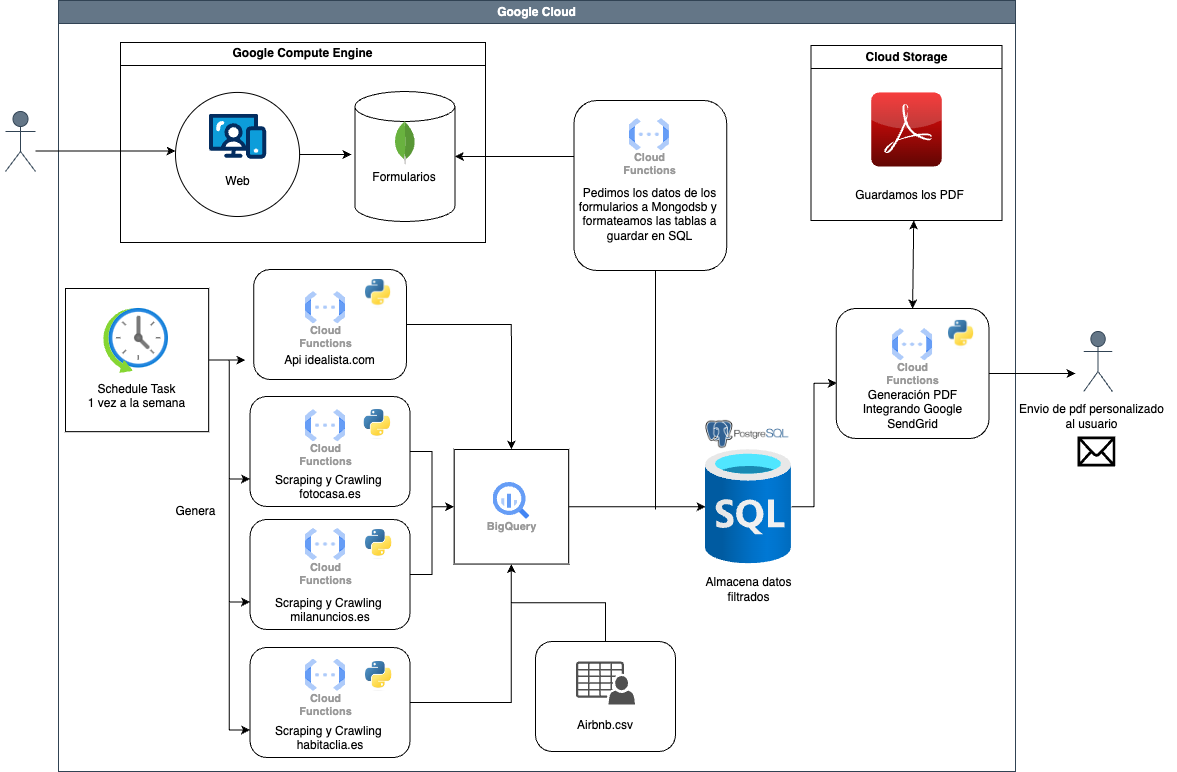

The diagram above was exported from draw.io. Its source (the exported page's mxGraphModel, read from the mxfile embedded in the PNG):
<mxGraphModel dx="1368" dy="887" grid="1" gridSize="10" guides="1" tooltips="1" connect="1" arrows="1" fold="1" page="1" pageScale="1" pageWidth="1169" pageHeight="827" math="0" shadow="0">
  <root>
    <mxCell id="0" />
    <mxCell id="1" parent="0" />
    <mxCell id="RQxE2vT2TZe3DlvVdF_B-2" value="Usuario" style="shape=umlActor;verticalLabelPosition=bottom;verticalAlign=top;html=1;outlineConnect=0;fillColor=#647687;fontColor=#ffffff;strokeColor=#314354;" vertex="1" parent="1">
      <mxGeometry x="10" y="120" width="30" height="60" as="geometry" />
    </mxCell>
    <mxCell id="RQxE2vT2TZe3DlvVdF_B-21" value="" style="group" vertex="1" connectable="0" parent="1">
      <mxGeometry x="250" y="298" width="838.2309090909091" height="482" as="geometry" />
    </mxCell>
    <mxCell id="RQxE2vT2TZe3DlvVdF_B-20" value="Cloud&#10;Functions" style="sketch=0;html=1;verticalAlign=top;labelPosition=center;verticalLabelPosition=bottom;align=center;spacingTop=-6;fontSize=11;fontStyle=1;fontColor=#999999;shape=image;aspect=fixed;imageAspect=0;image=data:image/svg+xml,(base64 omitted: 1068 chars);" vertex="1" parent="RQxE2vT2TZe3DlvVdF_B-21">
      <mxGeometry x="59" y="17" width="42" height="34" as="geometry" />
    </mxCell>
    <mxCell id="RQxE2vT2TZe3DlvVdF_B-78" value="" style="shape=image;verticalLabelPosition=bottom;labelBackgroundColor=default;verticalAlign=top;aspect=fixed;imageAspect=0;image=data:image/jpeg,(base64 omitted: 5640 chars);" vertex="1" parent="RQxE2vT2TZe3DlvVdF_B-21">
      <mxGeometry x="122.67999999999995" y="17" width="27.32" height="30" as="geometry" />
    </mxCell>
    <mxCell id="RQxE2vT2TZe3DlvVdF_B-91" value="" style="group" vertex="1" connectable="0" parent="RQxE2vT2TZe3DlvVdF_B-21">
      <mxGeometry x="-240" y="-158" width="1078.230909090909" height="640" as="geometry" />
    </mxCell>
    <mxCell id="RQxE2vT2TZe3DlvVdF_B-19" value="&lt;br&gt;&lt;br&gt;&lt;br&gt;&lt;br&gt;&lt;br&gt;Api idealista.com" style="rounded=1;whiteSpace=wrap;html=1;" vertex="1" parent="RQxE2vT2TZe3DlvVdF_B-91">
      <mxGeometry x="248.1818181818182" y="138" width="152.72727272727272" height="110" as="geometry" />
    </mxCell>
    <mxCell id="RQxE2vT2TZe3DlvVdF_B-34" value="" style="group" vertex="1" connectable="0" parent="RQxE2vT2TZe3DlvVdF_B-91">
      <mxGeometry x="448.6363636363636" y="318" width="114.54545454545453" height="120" as="geometry" />
    </mxCell>
    <mxCell id="RQxE2vT2TZe3DlvVdF_B-32" value="" style="whiteSpace=wrap;html=1;aspect=fixed;" vertex="1" parent="RQxE2vT2TZe3DlvVdF_B-34">
      <mxGeometry width="114.54545454545453" height="114.54545454545453" as="geometry" />
    </mxCell>
    <mxCell id="RQxE2vT2TZe3DlvVdF_B-33" value="BigQuery" style="sketch=0;html=1;verticalAlign=top;labelPosition=center;verticalLabelPosition=bottom;align=center;spacingTop=-6;fontSize=11;fontStyle=1;fontColor=#999999;shape=image;aspect=fixed;imageAspect=0;image=data:image/svg+xml,(base64 omitted: 1156 chars);" vertex="1" parent="RQxE2vT2TZe3DlvVdF_B-34">
      <mxGeometry x="38.89772727272727" y="33" width="36.75" height="36.75" as="geometry" />
    </mxCell>
    <mxCell id="RQxE2vT2TZe3DlvVdF_B-84" style="edgeStyle=orthogonalEdgeStyle;rounded=0;orthogonalLoop=1;jettySize=auto;html=1;entryX=0.5;entryY=0;entryDx=0;entryDy=0;" edge="1" parent="RQxE2vT2TZe3DlvVdF_B-91" source="RQxE2vT2TZe3DlvVdF_B-19" target="RQxE2vT2TZe3DlvVdF_B-32">
      <mxGeometry relative="1" as="geometry" />
    </mxCell>
    <mxCell id="RQxE2vT2TZe3DlvVdF_B-93" value="" style="shape=image;verticalLabelPosition=bottom;labelBackgroundColor=default;verticalAlign=top;aspect=fixed;imageAspect=0;image=data:image/jpeg,(base64 omitted: 5640 chars);" vertex="1" parent="RQxE2vT2TZe3DlvVdF_B-91">
      <mxGeometry x="360.00272727272727" y="148" width="26.078181818181818" height="28.636363636363633" as="geometry" />
    </mxCell>
    <mxCell id="RQxE2vT2TZe3DlvVdF_B-92" value="Cloud&#10;Functions" style="sketch=0;html=1;verticalAlign=top;labelPosition=center;verticalLabelPosition=bottom;align=center;spacingTop=-6;fontSize=11;fontStyle=1;fontColor=#999999;shape=image;aspect=fixed;imageAspect=0;image=data:image/svg+xml,(base64 omitted: 1068 chars);" vertex="1" parent="RQxE2vT2TZe3DlvVdF_B-91">
      <mxGeometry x="300" y="160" width="40.090909090909086" height="32.45454545454545" as="geometry" />
    </mxCell>
    <mxCell id="RQxE2vT2TZe3DlvVdF_B-22" value="&lt;br&gt;&lt;br&gt;&lt;br&gt;&lt;br&gt;&lt;br&gt;Scraping y Crawling&amp;nbsp;&lt;br&gt;fotocasa.es" style="rounded=1;whiteSpace=wrap;html=1;" vertex="1" parent="RQxE2vT2TZe3DlvVdF_B-91">
      <mxGeometry x="244.55" y="265" width="160" height="110" as="geometry" />
    </mxCell>
    <mxCell id="RQxE2vT2TZe3DlvVdF_B-37" style="edgeStyle=orthogonalEdgeStyle;rounded=0;orthogonalLoop=1;jettySize=auto;html=1;" edge="1" parent="RQxE2vT2TZe3DlvVdF_B-91" source="RQxE2vT2TZe3DlvVdF_B-22" target="RQxE2vT2TZe3DlvVdF_B-32">
      <mxGeometry relative="1" as="geometry" />
    </mxCell>
    <mxCell id="RQxE2vT2TZe3DlvVdF_B-24" value="&lt;br&gt;&lt;br&gt;&lt;br&gt;&lt;br&gt;&lt;br&gt;Scraping y Crawling&amp;nbsp;&lt;br&gt;milanuncios.es" style="rounded=1;whiteSpace=wrap;html=1;" vertex="1" parent="RQxE2vT2TZe3DlvVdF_B-91">
      <mxGeometry x="244.54999999999998" y="388" width="160" height="110" as="geometry" />
    </mxCell>
    <mxCell id="RQxE2vT2TZe3DlvVdF_B-38" style="edgeStyle=orthogonalEdgeStyle;rounded=0;orthogonalLoop=1;jettySize=auto;html=1;" edge="1" parent="RQxE2vT2TZe3DlvVdF_B-91" source="RQxE2vT2TZe3DlvVdF_B-24" target="RQxE2vT2TZe3DlvVdF_B-32">
      <mxGeometry relative="1" as="geometry" />
    </mxCell>
    <mxCell id="RQxE2vT2TZe3DlvVdF_B-26" value="&lt;br&gt;&lt;br&gt;&lt;br&gt;&lt;br&gt;&lt;br&gt;Scraping y Crawling&amp;nbsp;&lt;br&gt;habitaclia.es" style="rounded=1;whiteSpace=wrap;html=1;" vertex="1" parent="RQxE2vT2TZe3DlvVdF_B-91">
      <mxGeometry x="244.55" y="516" width="160" height="110" as="geometry" />
    </mxCell>
    <mxCell id="RQxE2vT2TZe3DlvVdF_B-83" style="edgeStyle=orthogonalEdgeStyle;rounded=0;orthogonalLoop=1;jettySize=auto;html=1;" edge="1" parent="RQxE2vT2TZe3DlvVdF_B-91" source="RQxE2vT2TZe3DlvVdF_B-26" target="RQxE2vT2TZe3DlvVdF_B-32">
      <mxGeometry relative="1" as="geometry" />
    </mxCell>
    <mxCell id="RQxE2vT2TZe3DlvVdF_B-79" value="" style="shape=image;verticalLabelPosition=bottom;labelBackgroundColor=default;verticalAlign=top;aspect=fixed;imageAspect=0;image=data:image/jpeg,(base64 omitted: 5640 chars);" vertex="1" parent="RQxE2vT2TZe3DlvVdF_B-91">
      <mxGeometry x="358.76" y="278" width="27.32" height="30" as="geometry" />
    </mxCell>
    <mxCell id="RQxE2vT2TZe3DlvVdF_B-80" value="" style="shape=image;verticalLabelPosition=bottom;labelBackgroundColor=default;verticalAlign=top;aspect=fixed;imageAspect=0;image=data:image/jpeg,(base64 omitted: 5640 chars);" vertex="1" parent="RQxE2vT2TZe3DlvVdF_B-91">
      <mxGeometry x="359.99999999999994" y="398" width="27.32" height="30" as="geometry" />
    </mxCell>
    <mxCell id="RQxE2vT2TZe3DlvVdF_B-81" value="" style="shape=image;verticalLabelPosition=bottom;labelBackgroundColor=default;verticalAlign=top;aspect=fixed;imageAspect=0;image=data:image/jpeg,(base64 omitted: 5640 chars);" vertex="1" parent="RQxE2vT2TZe3DlvVdF_B-91">
      <mxGeometry x="359.99999999999994" y="530" width="27.32" height="30" as="geometry" />
    </mxCell>
    <mxCell id="RQxE2vT2TZe3DlvVdF_B-128" value="Cloud&#10;Functions" style="sketch=0;html=1;verticalAlign=top;labelPosition=center;verticalLabelPosition=bottom;align=center;spacingTop=-6;fontSize=11;fontStyle=1;fontColor=#999999;shape=image;aspect=fixed;imageAspect=0;image=data:image/svg+xml,(base64 omitted: 1068 chars);" vertex="1" parent="RQxE2vT2TZe3DlvVdF_B-91">
      <mxGeometry x="300.00181818181807" y="278" width="40.090909090909086" height="32.45454545454545" as="geometry" />
    </mxCell>
    <mxCell id="RQxE2vT2TZe3DlvVdF_B-129" value="Cloud&#10;Functions" style="sketch=0;html=1;verticalAlign=top;labelPosition=center;verticalLabelPosition=bottom;align=center;spacingTop=-6;fontSize=11;fontStyle=1;fontColor=#999999;shape=image;aspect=fixed;imageAspect=0;image=data:image/svg+xml,(base64 omitted: 1068 chars);" vertex="1" parent="RQxE2vT2TZe3DlvVdF_B-91">
      <mxGeometry x="300.00181818181807" y="396.77" width="40.090909090909086" height="32.45454545454545" as="geometry" />
    </mxCell>
    <mxCell id="RQxE2vT2TZe3DlvVdF_B-130" value="Cloud&#10;Functions" style="sketch=0;html=1;verticalAlign=top;labelPosition=center;verticalLabelPosition=bottom;align=center;spacingTop=-6;fontSize=11;fontStyle=1;fontColor=#999999;shape=image;aspect=fixed;imageAspect=0;image=data:image/svg+xml,(base64 omitted: 1068 chars);" vertex="1" parent="RQxE2vT2TZe3DlvVdF_B-91">
      <mxGeometry x="300.00181818181807" y="527.55" width="40.090909090909086" height="32.45454545454545" as="geometry" />
    </mxCell>
    <mxCell id="RQxE2vT2TZe3DlvVdF_B-44" value="Almacena datos&lt;br&gt;filtrados" style="text;html=1;align=center;verticalAlign=middle;resizable=0;points=[];autosize=1;strokeColor=none;fillColor=none;" vertex="1" parent="RQxE2vT2TZe3DlvVdF_B-91">
      <mxGeometry x="687.96" y="438" width="110" height="40" as="geometry" />
    </mxCell>
    <mxCell id="RQxE2vT2TZe3DlvVdF_B-132" value="" style="endArrow=none;html=1;rounded=0;" edge="1" parent="RQxE2vT2TZe3DlvVdF_B-91">
      <mxGeometry width="50" height="50" relative="1" as="geometry">
        <mxPoint x="650" y="378" as="sourcePoint" />
        <mxPoint x="650" y="126.63999999999999" as="targetPoint" />
      </mxGeometry>
    </mxCell>
    <mxCell id="RQxE2vT2TZe3DlvVdF_B-131" style="edgeStyle=orthogonalEdgeStyle;rounded=0;orthogonalLoop=1;jettySize=auto;html=1;" edge="1" parent="RQxE2vT2TZe3DlvVdF_B-91" source="RQxE2vT2TZe3DlvVdF_B-32" target="RQxE2vT2TZe3DlvVdF_B-43">
      <mxGeometry relative="1" as="geometry">
        <mxPoint x="690" y="375" as="targetPoint" />
      </mxGeometry>
    </mxCell>
    <mxCell id="RQxE2vT2TZe3DlvVdF_B-136" value="" style="shape=image;verticalLabelPosition=bottom;labelBackgroundColor=default;verticalAlign=top;aspect=fixed;imageAspect=0;image=data:image/png,(base64 omitted: 4024 chars);" vertex="1" parent="RQxE2vT2TZe3DlvVdF_B-91">
      <mxGeometry x="679.46" y="268" width="125" height="70" as="geometry" />
    </mxCell>
    <mxCell id="RQxE2vT2TZe3DlvVdF_B-43" value="" style="image;aspect=fixed;html=1;points=[];align=center;fontSize=12;image=img/lib/azure2/databases/SQL_Database.svg;" vertex="1" parent="RQxE2vT2TZe3DlvVdF_B-91">
      <mxGeometry x="700.0045454545455" y="318" width="85.9090909090909" height="114.54545454545453" as="geometry" />
    </mxCell>
    <mxCell id="RQxE2vT2TZe3DlvVdF_B-104" value="Genera" style="text;html=1;align=center;verticalAlign=middle;resizable=0;points=[];autosize=1;strokeColor=none;fillColor=none;" vertex="1" parent="RQxE2vT2TZe3DlvVdF_B-91">
      <mxGeometry x="160.00363636363636" y="365.27" width="60" height="30" as="geometry" />
    </mxCell>
    <mxCell id="RQxE2vT2TZe3DlvVdF_B-141" style="edgeStyle=orthogonalEdgeStyle;rounded=0;orthogonalLoop=1;jettySize=auto;html=1;" edge="1" parent="RQxE2vT2TZe3DlvVdF_B-91" source="RQxE2vT2TZe3DlvVdF_B-139" target="RQxE2vT2TZe3DlvVdF_B-32">
      <mxGeometry relative="1" as="geometry" />
    </mxCell>
    <mxCell id="RQxE2vT2TZe3DlvVdF_B-139" value="&lt;br&gt;&lt;br&gt;&lt;br&gt;&lt;br&gt;Airbnb.csv" style="rounded=1;whiteSpace=wrap;html=1;" vertex="1" parent="RQxE2vT2TZe3DlvVdF_B-91">
      <mxGeometry x="530" y="510" width="140" height="110" as="geometry" />
    </mxCell>
    <mxCell id="RQxE2vT2TZe3DlvVdF_B-140" value="" style="sketch=0;pointerEvents=1;shadow=0;dashed=0;html=1;strokeColor=none;fillColor=#505050;labelPosition=center;verticalLabelPosition=bottom;verticalAlign=top;outlineConnect=0;align=center;shape=mxgraph.office.users.csv_file;" vertex="1" parent="RQxE2vT2TZe3DlvVdF_B-91">
      <mxGeometry x="570.5" y="530" width="59" height="43" as="geometry" />
    </mxCell>
    <mxCell id="RQxE2vT2TZe3DlvVdF_B-89" value="Google Cloud" style="swimlane;whiteSpace=wrap;html=1;strokeColor=#314354;fillColor=#647687;fontColor=#ffffff;" vertex="1" parent="1">
      <mxGeometry x="63" y="9" width="957" height="771" as="geometry" />
    </mxCell>
    <mxCell id="RQxE2vT2TZe3DlvVdF_B-61" value="Cloud Storage" style="swimlane;whiteSpace=wrap;html=1;" vertex="1" parent="RQxE2vT2TZe3DlvVdF_B-89">
      <mxGeometry x="752.58" y="45" width="190.91" height="175" as="geometry" />
    </mxCell>
    <mxCell id="RQxE2vT2TZe3DlvVdF_B-87" value="" style="dashed=0;outlineConnect=0;html=1;align=center;labelPosition=center;verticalLabelPosition=bottom;verticalAlign=top;shape=mxgraph.webicons.adobe_pdf;fillColor=#F40C0C;gradientColor=#610603" vertex="1" parent="RQxE2vT2TZe3DlvVdF_B-61">
      <mxGeometry x="60.13636363636364" y="47" width="70.63636363636364" height="74" as="geometry" />
    </mxCell>
    <mxCell id="RQxE2vT2TZe3DlvVdF_B-88" value="Guardamos los PDF" style="text;html=1;align=center;verticalAlign=middle;resizable=0;points=[];autosize=1;strokeColor=none;fillColor=none;" vertex="1" parent="RQxE2vT2TZe3DlvVdF_B-61">
      <mxGeometry x="33.409090909090914" y="135" width="130" height="30" as="geometry" />
    </mxCell>
    <mxCell id="RQxE2vT2TZe3DlvVdF_B-46" value="&lt;br&gt;&lt;br&gt;&lt;br&gt;&lt;br&gt;Pedimos los datos de los formularios a Mongodsb y&amp;nbsp;&lt;br&gt;formateamos las tablas a guardar en SQL" style="rounded=1;whiteSpace=wrap;html=1;" vertex="1" parent="RQxE2vT2TZe3DlvVdF_B-89">
      <mxGeometry x="515.4545454545454" y="100" width="152.72727272727272" height="170" as="geometry" />
    </mxCell>
    <mxCell id="RQxE2vT2TZe3DlvVdF_B-142" style="edgeStyle=orthogonalEdgeStyle;rounded=0;orthogonalLoop=1;jettySize=auto;html=1;" edge="1" parent="RQxE2vT2TZe3DlvVdF_B-89" source="RQxE2vT2TZe3DlvVdF_B-55">
      <mxGeometry relative="1" as="geometry">
        <mxPoint x="1017" y="373" as="targetPoint" />
      </mxGeometry>
    </mxCell>
    <mxCell id="RQxE2vT2TZe3DlvVdF_B-55" value="&lt;br&gt;&lt;br&gt;&lt;br&gt;&lt;br&gt;&lt;br&gt;Generación PDF&lt;br&gt;Integrando Google SendGrid" style="rounded=1;whiteSpace=wrap;html=1;" vertex="1" parent="RQxE2vT2TZe3DlvVdF_B-89">
      <mxGeometry x="777.7636363636362" y="308" width="152.72727272727272" height="130" as="geometry" />
    </mxCell>
    <mxCell id="RQxE2vT2TZe3DlvVdF_B-97" value="Cloud&#10;Functions" style="sketch=0;html=1;verticalAlign=top;labelPosition=center;verticalLabelPosition=bottom;align=center;spacingTop=-6;fontSize=11;fontStyle=1;fontColor=#999999;shape=image;aspect=fixed;imageAspect=0;image=data:image/svg+xml,(base64 omitted: 1068 chars);" vertex="1" parent="RQxE2vT2TZe3DlvVdF_B-89">
      <mxGeometry x="834.0818181818181" y="328" width="40.090909090909086" height="32.45454545454545" as="geometry" />
    </mxCell>
    <mxCell id="RQxE2vT2TZe3DlvVdF_B-48" value="Cloud&#10;Functions" style="sketch=0;html=1;verticalAlign=top;labelPosition=center;verticalLabelPosition=bottom;align=center;spacingTop=-6;fontSize=11;fontStyle=1;fontColor=#999999;shape=image;aspect=fixed;imageAspect=0;image=data:image/svg+xml,(base64 omitted: 1068 chars);" vertex="1" parent="RQxE2vT2TZe3DlvVdF_B-89">
      <mxGeometry x="570.8181818181818" y="118" width="40.090909090909086" height="32.45454545454545" as="geometry" />
    </mxCell>
    <mxCell id="RQxE2vT2TZe3DlvVdF_B-110" value="" style="shape=image;verticalLabelPosition=bottom;labelBackgroundColor=default;verticalAlign=top;aspect=fixed;imageAspect=0;image=data:image/jpeg,(base64 omitted: 5640 chars);" vertex="1" parent="RQxE2vT2TZe3DlvVdF_B-89">
      <mxGeometry x="890.0027272727273" y="319.91" width="26.078181818181818" height="28.636363636363633" as="geometry" />
    </mxCell>
    <mxCell id="RQxE2vT2TZe3DlvVdF_B-7" value="" style="group" vertex="1" connectable="0" parent="RQxE2vT2TZe3DlvVdF_B-89">
      <mxGeometry x="97" y="21" width="330" height="190" as="geometry" />
    </mxCell>
    <mxCell id="RQxE2vT2TZe3DlvVdF_B-105" value="Google Compute Engine" style="swimlane;whiteSpace=wrap;html=1;" vertex="1" parent="RQxE2vT2TZe3DlvVdF_B-7">
      <mxGeometry x="-35" y="20.92" width="365" height="200" as="geometry" />
    </mxCell>
    <mxCell id="RQxE2vT2TZe3DlvVdF_B-11" value="&lt;br&gt;Formularios" style="shape=cylinder3;whiteSpace=wrap;html=1;boundedLbl=1;backgroundOutline=1;size=15;" vertex="1" parent="RQxE2vT2TZe3DlvVdF_B-105">
      <mxGeometry x="234.4" y="49.08" width="100" height="130" as="geometry" />
    </mxCell>
    <mxCell id="RQxE2vT2TZe3DlvVdF_B-14" value="" style="dashed=0;outlineConnect=0;html=1;align=center;labelPosition=center;verticalLabelPosition=bottom;verticalAlign=top;shape=mxgraph.weblogos.mongodb" vertex="1" parent="RQxE2vT2TZe3DlvVdF_B-105">
      <mxGeometry x="273.79999999999995" y="77.82" width="21.2" height="44.36" as="geometry" />
    </mxCell>
    <mxCell id="RQxE2vT2TZe3DlvVdF_B-8" value="" style="group" vertex="1" connectable="0" parent="RQxE2vT2TZe3DlvVdF_B-105">
      <mxGeometry x="55.00090909090909" y="35" width="124.0909090909091" height="130" as="geometry" />
    </mxCell>
    <mxCell id="RQxE2vT2TZe3DlvVdF_B-109" style="edgeStyle=orthogonalEdgeStyle;rounded=0;orthogonalLoop=1;jettySize=auto;html=1;" edge="1" parent="RQxE2vT2TZe3DlvVdF_B-8" source="RQxE2vT2TZe3DlvVdF_B-6">
      <mxGeometry relative="1" as="geometry">
        <mxPoint x="175.9090909090909" y="77.0454545454545" as="targetPoint" />
      </mxGeometry>
    </mxCell>
    <mxCell id="RQxE2vT2TZe3DlvVdF_B-6" value="" style="ellipse;whiteSpace=wrap;html=1;aspect=fixed;" vertex="1" parent="RQxE2vT2TZe3DlvVdF_B-8">
      <mxGeometry y="15" width="124.0909090909091" height="124.0909090909091" as="geometry" />
    </mxCell>
    <mxCell id="RQxE2vT2TZe3DlvVdF_B-5" value="Web" style="verticalLabelPosition=bottom;aspect=fixed;html=1;shape=mxgraph.salesforce.web;" vertex="1" parent="RQxE2vT2TZe3DlvVdF_B-8">
      <mxGeometry x="33.409090909090914" y="36.30000000000001" width="57.272727272727266" height="45.24545454545455" as="geometry" />
    </mxCell>
    <mxCell id="RQxE2vT2TZe3DlvVdF_B-49" style="edgeStyle=orthogonalEdgeStyle;rounded=0;orthogonalLoop=1;jettySize=auto;html=1;entryX=1;entryY=0.5;entryDx=0;entryDy=0;entryPerimeter=0;" edge="1" parent="RQxE2vT2TZe3DlvVdF_B-89" source="RQxE2vT2TZe3DlvVdF_B-46" target="RQxE2vT2TZe3DlvVdF_B-11">
      <mxGeometry relative="1" as="geometry">
        <Array as="points">
          <mxPoint x="567" y="124" />
        </Array>
      </mxGeometry>
    </mxCell>
    <mxCell id="RQxE2vT2TZe3DlvVdF_B-107" style="edgeStyle=orthogonalEdgeStyle;rounded=0;orthogonalLoop=1;jettySize=auto;html=1;" edge="1" parent="RQxE2vT2TZe3DlvVdF_B-89">
      <mxGeometry relative="1" as="geometry">
        <mxPoint x="117" y="150.45" as="targetPoint" />
        <mxPoint x="-23" y="150.5166666666666" as="sourcePoint" />
      </mxGeometry>
    </mxCell>
    <mxCell id="RQxE2vT2TZe3DlvVdF_B-17" value="" style="group;rotation=90;" vertex="1" connectable="0" parent="RQxE2vT2TZe3DlvVdF_B-89">
      <mxGeometry x="6.996363636363633" y="288" width="163.0872727272727" height="150" as="geometry" />
    </mxCell>
    <mxCell id="RQxE2vT2TZe3DlvVdF_B-121" style="edgeStyle=orthogonalEdgeStyle;rounded=0;orthogonalLoop=1;jettySize=auto;html=1;exitX=1;exitY=0.5;exitDx=0;exitDy=0;" edge="1" parent="RQxE2vT2TZe3DlvVdF_B-17" source="RQxE2vT2TZe3DlvVdF_B-16">
      <mxGeometry relative="1" as="geometry">
        <mxPoint x="180.00363636363636" y="72" as="targetPoint" />
      </mxGeometry>
    </mxCell>
    <mxCell id="RQxE2vT2TZe3DlvVdF_B-16" value="&lt;br&gt;&lt;br&gt;&lt;br&gt;&lt;br&gt;&lt;br&gt;Schedule Task&lt;br&gt;1 vez a la semana" style="whiteSpace=wrap;html=1;aspect=fixed;" vertex="1" parent="RQxE2vT2TZe3DlvVdF_B-17">
      <mxGeometry width="143.1818181818182" height="143.1818181818182" as="geometry" />
    </mxCell>
    <mxCell id="RQxE2vT2TZe3DlvVdF_B-15" value="" style="image;aspect=fixed;html=1;points=[];align=center;fontSize=12;image=img/lib/azure2/general/Scheduler.svg;" vertex="1" parent="RQxE2vT2TZe3DlvVdF_B-17">
      <mxGeometry x="38.18181818181819" y="20" width="64.9090909090909" height="64.9090909090909" as="geometry" />
    </mxCell>
    <mxCell id="RQxE2vT2TZe3DlvVdF_B-134" value="" style="endArrow=classic;startArrow=classic;html=1;rounded=0;exitX=0.5;exitY=0;exitDx=0;exitDy=0;" edge="1" parent="RQxE2vT2TZe3DlvVdF_B-89" source="RQxE2vT2TZe3DlvVdF_B-55">
      <mxGeometry width="50" height="50" relative="1" as="geometry">
        <mxPoint x="805.23" y="270" as="sourcePoint" />
        <mxPoint x="855.23" y="220" as="targetPoint" />
      </mxGeometry>
    </mxCell>
    <mxCell id="RQxE2vT2TZe3DlvVdF_B-125" style="edgeStyle=orthogonalEdgeStyle;rounded=0;orthogonalLoop=1;jettySize=auto;html=1;entryX=0;entryY=0.75;entryDx=0;entryDy=0;" edge="1" parent="1" source="RQxE2vT2TZe3DlvVdF_B-16" target="RQxE2vT2TZe3DlvVdF_B-26">
      <mxGeometry relative="1" as="geometry" />
    </mxCell>
    <mxCell id="RQxE2vT2TZe3DlvVdF_B-126" style="edgeStyle=orthogonalEdgeStyle;rounded=0;orthogonalLoop=1;jettySize=auto;html=1;entryX=0;entryY=0.75;entryDx=0;entryDy=0;" edge="1" parent="1" source="RQxE2vT2TZe3DlvVdF_B-16" target="RQxE2vT2TZe3DlvVdF_B-22">
      <mxGeometry relative="1" as="geometry" />
    </mxCell>
    <mxCell id="RQxE2vT2TZe3DlvVdF_B-127" style="edgeStyle=orthogonalEdgeStyle;rounded=0;orthogonalLoop=1;jettySize=auto;html=1;entryX=0;entryY=0.75;entryDx=0;entryDy=0;" edge="1" parent="1" source="RQxE2vT2TZe3DlvVdF_B-16" target="RQxE2vT2TZe3DlvVdF_B-24">
      <mxGeometry relative="1" as="geometry" />
    </mxCell>
    <mxCell id="RQxE2vT2TZe3DlvVdF_B-135" style="edgeStyle=orthogonalEdgeStyle;rounded=0;orthogonalLoop=1;jettySize=auto;html=1;entryX=0.004;entryY=0.574;entryDx=0;entryDy=0;entryPerimeter=0;" edge="1" parent="1" source="RQxE2vT2TZe3DlvVdF_B-43" target="RQxE2vT2TZe3DlvVdF_B-55">
      <mxGeometry relative="1" as="geometry" />
    </mxCell>
    <mxCell id="RQxE2vT2TZe3DlvVdF_B-66" value="Usuario" style="shape=umlActor;verticalLabelPosition=bottom;verticalAlign=top;html=1;outlineConnect=0;fillColor=#647687;fontColor=#ffffff;strokeColor=#314354;" vertex="1" parent="1">
      <mxGeometry x="1088.229090909091" y="340" width="28.636363636363633" height="60" as="geometry" />
    </mxCell>
    <mxCell id="RQxE2vT2TZe3DlvVdF_B-68" value="Envio de pdf personalizado&lt;br&gt;al usuario" style="text;html=1;align=center;verticalAlign=middle;resizable=0;points=[];autosize=1;strokeColor=none;fillColor=none;" vertex="1" parent="1">
      <mxGeometry x="1010.800909090909" y="404.99999999999994" width="170" height="40" as="geometry" />
    </mxCell>
    <mxCell id="RQxE2vT2TZe3DlvVdF_B-74" value="" style="shape=mxgraph.signs.tech.mail;html=1;pointerEvents=1;fillColor=#000000;strokeColor=none;verticalLabelPosition=bottom;verticalAlign=top;align=center;" vertex="1" parent="1">
      <mxGeometry x="1081.9972727272727" y="445" width="37.800000000000004" height="30" as="geometry" />
    </mxCell>
  </root>
</mxGraphModel>